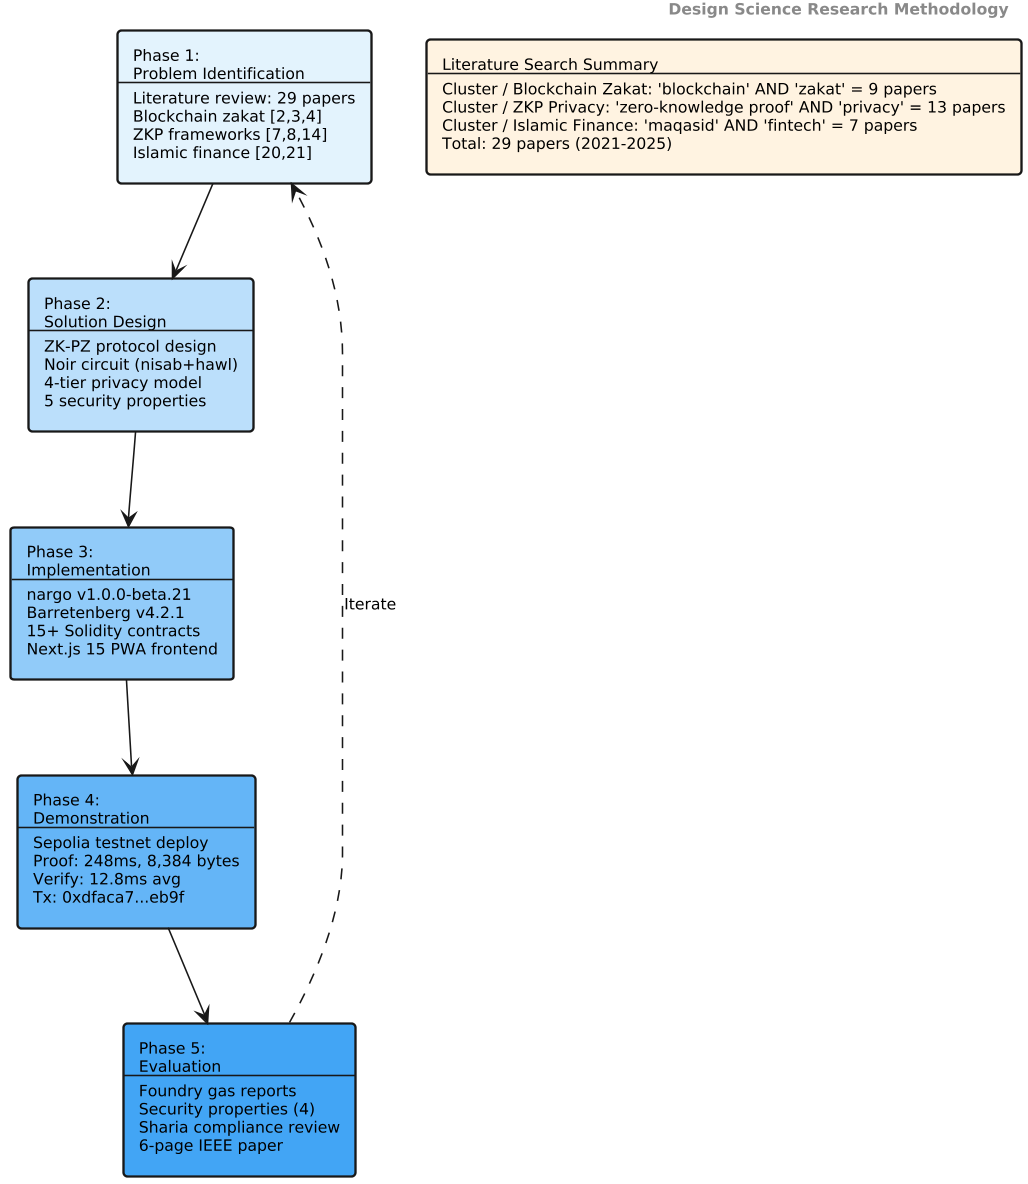

The diagram above was rendered by PlantUML. Its source (embedded in the PNG):
@startuml
skinparam backgroundColor #FEFEFE
skinparam shadowing false
skinparam defaultFontName Times-Roman
skinparam defaultFontSize 10
skinparam rectangleBorderThickness 1.5
skinparam dpi 150

header <b>Design Science Research Methodology</b>

rectangle "Phase 1:\nProblem Identification\n--\nLiterature review: 29 papers\nBlockchain zakat [2,3,4]\nZKP frameworks [7,8,14]\nIslamic finance [20,21]" as P1 #E3F2FD
rectangle "Phase 2:\nSolution Design\n--\nZK-PZ protocol design\nNoir circuit (nisab+hawl)\n4-tier privacy model\n5 security properties" as P2 #BBDEFB
rectangle "Phase 3:\nImplementation\n--\nnargo v1.0.0-beta.21\nBarretenberg v4.2.1\n15+ Solidity contracts\nNext.js 15 PWA frontend" as P3 #90CAF9
rectangle "Phase 4:\nDemonstration\n--\nSepolia testnet deploy\nProof: 248ms, 8,384 bytes\nVerify: 12.8ms avg\nTx: 0xdfaca7...eb9f" as P4 #64B5F6
rectangle "Phase 5:\nEvaluation\n--\nFoundry gas reports\nSecurity properties (4)\nSharia compliance review\n6-page IEEE paper" as P5 #42A5F5

P1 --> P2
P2 --> P3
P3 --> P4
P4 --> P5
P5 ..> P1 : Iterate

rectangle "Literature Search Summary\n--\nCluster / Blockchain Zakat: 'blockchain' AND 'zakat' = 9 papers\nCluster / ZKP Privacy: 'zero-knowledge proof' AND 'privacy' = 13 papers\nCluster / Islamic Finance: 'maqasid' AND 'fintech' = 7 papers\nTotal: 29 papers (2021-2025)" as SUMMARY #FFF3E0

@enduml